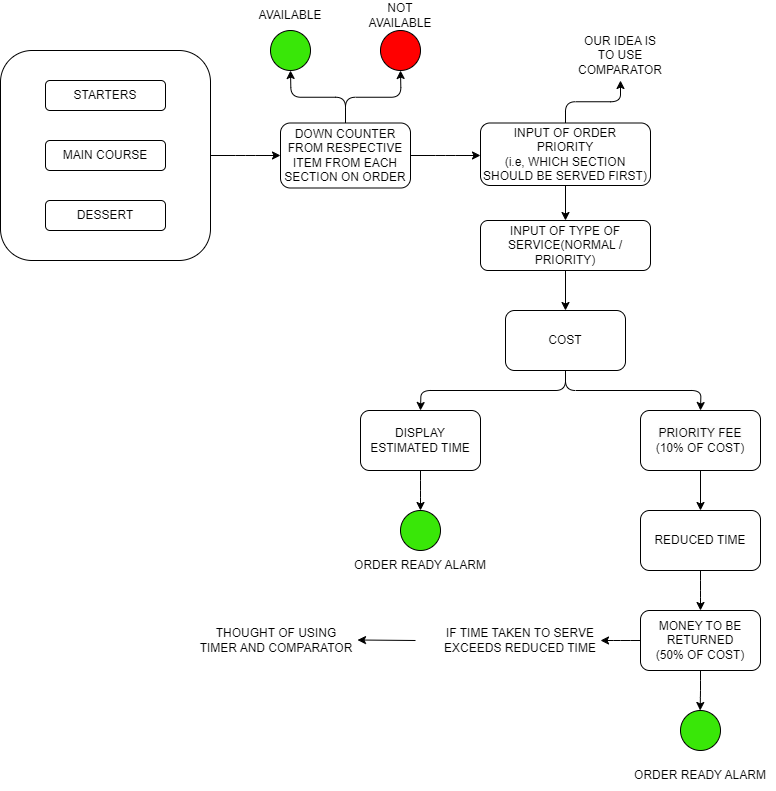

The diagram above was exported from draw.io. Its source (the exported page's mxGraphModel, read from the mxfile embedded in the PNG):
<mxGraphModel dx="1313" dy="653" grid="0" gridSize="10" guides="1" tooltips="1" connect="1" arrows="1" fold="1" page="1" pageScale="1" pageWidth="850" pageHeight="1100" math="0" shadow="0">
  <root>
    <mxCell id="0" />
    <mxCell id="1" parent="0" />
    <mxCell id="BDWSbzVXzu9R1SsUjXfr-11" style="edgeStyle=orthogonalEdgeStyle;rounded=1;orthogonalLoop=1;jettySize=auto;html=1;exitX=1;exitY=0.5;exitDx=0;exitDy=0;" parent="1" source="BDWSbzVXzu9R1SsUjXfr-6" edge="1">
      <mxGeometry relative="1" as="geometry">
        <mxPoint x="300" y="165" as="targetPoint" />
      </mxGeometry>
    </mxCell>
    <mxCell id="BDWSbzVXzu9R1SsUjXfr-6" value="" style="whiteSpace=wrap;html=1;aspect=fixed;rounded=1;" parent="1" vertex="1">
      <mxGeometry x="20" y="60" width="210" height="210" as="geometry" />
    </mxCell>
    <mxCell id="BDWSbzVXzu9R1SsUjXfr-7" value="STARTERS" style="rounded=1;whiteSpace=wrap;html=1;" parent="1" vertex="1">
      <mxGeometry x="65" y="90" width="120" height="30" as="geometry" />
    </mxCell>
    <mxCell id="BDWSbzVXzu9R1SsUjXfr-9" value="MAIN COURSE" style="rounded=1;whiteSpace=wrap;html=1;" parent="1" vertex="1">
      <mxGeometry x="65" y="150" width="120" height="30" as="geometry" />
    </mxCell>
    <mxCell id="BDWSbzVXzu9R1SsUjXfr-10" value="DESSERT" style="rounded=1;whiteSpace=wrap;html=1;" parent="1" vertex="1">
      <mxGeometry x="65" y="210" width="120" height="30" as="geometry" />
    </mxCell>
    <mxCell id="BDWSbzVXzu9R1SsUjXfr-14" style="edgeStyle=orthogonalEdgeStyle;rounded=1;orthogonalLoop=1;jettySize=auto;html=1;exitX=0.5;exitY=0;exitDx=0;exitDy=0;" parent="1" source="BDWSbzVXzu9R1SsUjXfr-12" edge="1">
      <mxGeometry relative="1" as="geometry">
        <mxPoint x="310" y="80" as="targetPoint" />
      </mxGeometry>
    </mxCell>
    <mxCell id="BDWSbzVXzu9R1SsUjXfr-15" style="edgeStyle=orthogonalEdgeStyle;rounded=1;orthogonalLoop=1;jettySize=auto;html=1;exitX=0.5;exitY=0;exitDx=0;exitDy=0;" parent="1" source="BDWSbzVXzu9R1SsUjXfr-12" edge="1">
      <mxGeometry relative="1" as="geometry">
        <mxPoint x="420" y="80" as="targetPoint" />
      </mxGeometry>
    </mxCell>
    <mxCell id="BDWSbzVXzu9R1SsUjXfr-21" style="edgeStyle=orthogonalEdgeStyle;rounded=1;orthogonalLoop=1;jettySize=auto;html=1;exitX=1;exitY=0.5;exitDx=0;exitDy=0;" parent="1" source="BDWSbzVXzu9R1SsUjXfr-12" edge="1">
      <mxGeometry relative="1" as="geometry">
        <mxPoint x="500" y="165" as="targetPoint" />
      </mxGeometry>
    </mxCell>
    <mxCell id="BDWSbzVXzu9R1SsUjXfr-12" value="DOWN COUNTER FROM RESPECTIVE ITEM FROM EACH&lt;div&gt;SECTION ON ORDER&lt;/div&gt;" style="rounded=1;whiteSpace=wrap;html=1;" parent="1" vertex="1">
      <mxGeometry x="300" y="132.5" width="130" height="65" as="geometry" />
    </mxCell>
    <mxCell id="BDWSbzVXzu9R1SsUjXfr-16" value="" style="ellipse;whiteSpace=wrap;html=1;aspect=fixed;rounded=1;fillColor=#39e708;" parent="1" vertex="1">
      <mxGeometry x="290" y="40" width="40" height="40" as="geometry" />
    </mxCell>
    <mxCell id="BDWSbzVXzu9R1SsUjXfr-17" value="" style="ellipse;whiteSpace=wrap;html=1;aspect=fixed;rounded=1;fillColor=#ff0000;" parent="1" vertex="1">
      <mxGeometry x="400" y="40" width="40" height="40" as="geometry" />
    </mxCell>
    <mxCell id="BDWSbzVXzu9R1SsUjXfr-18" value="AVAILABLE" style="text;strokeColor=none;align=center;fillColor=none;html=1;verticalAlign=middle;whiteSpace=wrap;rounded=1;" parent="1" vertex="1">
      <mxGeometry x="280" y="10" width="60" height="30" as="geometry" />
    </mxCell>
    <mxCell id="BDWSbzVXzu9R1SsUjXfr-19" value="NOT AVAILABLE" style="text;strokeColor=none;align=center;fillColor=none;html=1;verticalAlign=middle;whiteSpace=wrap;rounded=1;" parent="1" vertex="1">
      <mxGeometry x="390" y="10" width="60" height="30" as="geometry" />
    </mxCell>
    <mxCell id="BDWSbzVXzu9R1SsUjXfr-25" style="edgeStyle=orthogonalEdgeStyle;rounded=1;orthogonalLoop=1;jettySize=auto;html=1;exitX=0.5;exitY=0;exitDx=0;exitDy=0;" parent="1" source="BDWSbzVXzu9R1SsUjXfr-22" target="BDWSbzVXzu9R1SsUjXfr-24" edge="1">
      <mxGeometry relative="1" as="geometry" />
    </mxCell>
    <mxCell id="BDWSbzVXzu9R1SsUjXfr-28" style="edgeStyle=orthogonalEdgeStyle;rounded=1;orthogonalLoop=1;jettySize=auto;html=1;exitX=0.5;exitY=1;exitDx=0;exitDy=0;entryX=0.5;entryY=0;entryDx=0;entryDy=0;" parent="1" source="BDWSbzVXzu9R1SsUjXfr-22" target="BDWSbzVXzu9R1SsUjXfr-27" edge="1">
      <mxGeometry relative="1" as="geometry" />
    </mxCell>
    <mxCell id="BDWSbzVXzu9R1SsUjXfr-22" value="INPUT OF ORDER&lt;div&gt;PRIORITY&lt;/div&gt;&lt;div&gt;(i.e, WHICH SECTION SHOULD BE SERVED FIRST)&lt;/div&gt;" style="rounded=1;whiteSpace=wrap;html=1;" parent="1" vertex="1">
      <mxGeometry x="500" y="132.5" width="170" height="62.5" as="geometry" />
    </mxCell>
    <mxCell id="BDWSbzVXzu9R1SsUjXfr-24" value="OUR IDEA IS TO USE COMPARATOR" style="text;strokeColor=none;align=center;fillColor=none;html=1;verticalAlign=middle;whiteSpace=wrap;rounded=1;" parent="1" vertex="1">
      <mxGeometry x="600" y="40" width="80" height="50" as="geometry" />
    </mxCell>
    <mxCell id="ZJs7a_OQcfH89eaiLP-C-7" style="edgeStyle=orthogonalEdgeStyle;rounded=1;orthogonalLoop=1;jettySize=auto;html=1;exitX=0.5;exitY=1;exitDx=0;exitDy=0;entryX=0.5;entryY=0;entryDx=0;entryDy=0;" edge="1" parent="1" source="BDWSbzVXzu9R1SsUjXfr-27" target="ZJs7a_OQcfH89eaiLP-C-6">
      <mxGeometry relative="1" as="geometry" />
    </mxCell>
    <mxCell id="BDWSbzVXzu9R1SsUjXfr-27" value="INPUT OF TYPE OF SERVICE(NORMAL / PRIORITY)" style="rounded=1;whiteSpace=wrap;html=1;" parent="1" vertex="1">
      <mxGeometry x="500" y="230" width="170" height="50" as="geometry" />
    </mxCell>
    <mxCell id="ZJs7a_OQcfH89eaiLP-C-9" style="edgeStyle=orthogonalEdgeStyle;rounded=1;orthogonalLoop=1;jettySize=auto;html=1;exitX=0.5;exitY=1;exitDx=0;exitDy=0;" edge="1" parent="1" source="ZJs7a_OQcfH89eaiLP-C-6">
      <mxGeometry relative="1" as="geometry">
        <mxPoint x="440" y="420" as="targetPoint" />
      </mxGeometry>
    </mxCell>
    <mxCell id="ZJs7a_OQcfH89eaiLP-C-10" style="edgeStyle=orthogonalEdgeStyle;rounded=1;orthogonalLoop=1;jettySize=auto;html=1;exitX=0.5;exitY=1;exitDx=0;exitDy=0;" edge="1" parent="1" source="ZJs7a_OQcfH89eaiLP-C-6">
      <mxGeometry relative="1" as="geometry">
        <mxPoint x="720" y="420" as="targetPoint" />
      </mxGeometry>
    </mxCell>
    <mxCell id="ZJs7a_OQcfH89eaiLP-C-6" value="COST" style="rounded=1;whiteSpace=wrap;html=1;" vertex="1" parent="1">
      <mxGeometry x="525" y="320" width="120" height="60" as="geometry" />
    </mxCell>
    <mxCell id="ZJs7a_OQcfH89eaiLP-C-14" style="edgeStyle=orthogonalEdgeStyle;rounded=1;orthogonalLoop=1;jettySize=auto;html=1;exitX=0.5;exitY=1;exitDx=0;exitDy=0;entryX=0.5;entryY=0;entryDx=0;entryDy=0;" edge="1" parent="1" source="ZJs7a_OQcfH89eaiLP-C-11">
      <mxGeometry relative="1" as="geometry">
        <mxPoint x="440" y="520" as="targetPoint" />
      </mxGeometry>
    </mxCell>
    <mxCell id="ZJs7a_OQcfH89eaiLP-C-11" value="DISPLAY ESTIMATED TIME" style="rounded=1;whiteSpace=wrap;html=1;" vertex="1" parent="1">
      <mxGeometry x="380" y="420" width="120" height="60" as="geometry" />
    </mxCell>
    <mxCell id="ZJs7a_OQcfH89eaiLP-C-18" style="edgeStyle=orthogonalEdgeStyle;rounded=1;orthogonalLoop=1;jettySize=auto;html=1;exitX=0.5;exitY=1;exitDx=0;exitDy=0;entryX=0.5;entryY=0;entryDx=0;entryDy=0;" edge="1" parent="1" source="ZJs7a_OQcfH89eaiLP-C-12" target="ZJs7a_OQcfH89eaiLP-C-17">
      <mxGeometry relative="1" as="geometry" />
    </mxCell>
    <mxCell id="ZJs7a_OQcfH89eaiLP-C-12" value="&lt;span style=&quot;color: rgb(0, 0, 0); font-family: Helvetica; font-size: 12px; font-style: normal; font-variant-ligatures: normal; font-variant-caps: normal; font-weight: 400; letter-spacing: normal; orphans: 2; text-align: center; text-indent: 0px; text-transform: none; widows: 2; word-spacing: 0px; -webkit-text-stroke-width: 0px; white-space: normal; background-color: rgb(251, 251, 251); text-decoration-thickness: initial; text-decoration-style: initial; text-decoration-color: initial; display: inline !important; float: none;&quot;&gt;PRIORITY FEE&lt;/span&gt;&lt;br&gt;&lt;div&gt;(10% OF COST)&lt;/div&gt;" style="rounded=1;whiteSpace=wrap;html=1;" vertex="1" parent="1">
      <mxGeometry x="660" y="420" width="120" height="60" as="geometry" />
    </mxCell>
    <mxCell id="ZJs7a_OQcfH89eaiLP-C-15" value="" style="ellipse;whiteSpace=wrap;html=1;aspect=fixed;rounded=1;fillColor=#39e708;" vertex="1" parent="1">
      <mxGeometry x="420" y="520" width="40" height="40" as="geometry" />
    </mxCell>
    <mxCell id="ZJs7a_OQcfH89eaiLP-C-16" value="ORDER READY ALARM" style="text;strokeColor=none;align=center;fillColor=none;html=1;verticalAlign=middle;whiteSpace=wrap;rounded=0;" vertex="1" parent="1">
      <mxGeometry x="365" y="560" width="150" height="30" as="geometry" />
    </mxCell>
    <mxCell id="ZJs7a_OQcfH89eaiLP-C-21" style="edgeStyle=orthogonalEdgeStyle;rounded=1;orthogonalLoop=1;jettySize=auto;html=1;exitX=0.5;exitY=1;exitDx=0;exitDy=0;" edge="1" parent="1" source="ZJs7a_OQcfH89eaiLP-C-17">
      <mxGeometry relative="1" as="geometry">
        <mxPoint x="720" y="620" as="targetPoint" />
      </mxGeometry>
    </mxCell>
    <mxCell id="ZJs7a_OQcfH89eaiLP-C-17" value="REDUCED TIME" style="whiteSpace=wrap;html=1;rounded=1;" vertex="1" parent="1">
      <mxGeometry x="660" y="520" width="120" height="60" as="geometry" />
    </mxCell>
    <mxCell id="ZJs7a_OQcfH89eaiLP-C-20" value="THOUGHT OF USING TIMER AND COMPARATOR" style="text;strokeColor=none;align=center;fillColor=none;html=1;verticalAlign=middle;whiteSpace=wrap;rounded=0;" vertex="1" parent="1">
      <mxGeometry x="217" y="635" width="158" height="30" as="geometry" />
    </mxCell>
    <mxCell id="ZJs7a_OQcfH89eaiLP-C-25" style="edgeStyle=orthogonalEdgeStyle;rounded=1;orthogonalLoop=1;jettySize=auto;html=1;exitX=0;exitY=0.5;exitDx=0;exitDy=0;" edge="1" parent="1" source="ZJs7a_OQcfH89eaiLP-C-22">
      <mxGeometry relative="1" as="geometry">
        <mxPoint x="620" y="650" as="targetPoint" />
      </mxGeometry>
    </mxCell>
    <mxCell id="ZJs7a_OQcfH89eaiLP-C-26" style="edgeStyle=orthogonalEdgeStyle;rounded=1;orthogonalLoop=1;jettySize=auto;html=1;exitX=0.5;exitY=1;exitDx=0;exitDy=0;" edge="1" parent="1" source="ZJs7a_OQcfH89eaiLP-C-22">
      <mxGeometry relative="1" as="geometry">
        <mxPoint x="719.6666666666665" y="720" as="targetPoint" />
      </mxGeometry>
    </mxCell>
    <mxCell id="ZJs7a_OQcfH89eaiLP-C-22" value="MONEY TO BE RETURNED&lt;div&gt;(50% OF COST)&lt;/div&gt;" style="whiteSpace=wrap;html=1;rounded=1;" vertex="1" parent="1">
      <mxGeometry x="660" y="620" width="120" height="60" as="geometry" />
    </mxCell>
    <mxCell id="ZJs7a_OQcfH89eaiLP-C-29" style="edgeStyle=orthogonalEdgeStyle;rounded=1;orthogonalLoop=1;jettySize=auto;html=1;exitX=0;exitY=0.5;exitDx=0;exitDy=0;" edge="1" parent="1" source="ZJs7a_OQcfH89eaiLP-C-23">
      <mxGeometry relative="1" as="geometry">
        <mxPoint x="377" y="649.5" as="targetPoint" />
      </mxGeometry>
    </mxCell>
    <mxCell id="ZJs7a_OQcfH89eaiLP-C-23" value="IF TIME TAKEN TO SERVE EXCEEDS REDUCED TIME" style="text;strokeColor=none;align=center;fillColor=none;html=1;verticalAlign=middle;whiteSpace=wrap;rounded=0;" vertex="1" parent="1">
      <mxGeometry x="435" y="635" width="210" height="30" as="geometry" />
    </mxCell>
    <mxCell id="ZJs7a_OQcfH89eaiLP-C-27" value="" style="ellipse;whiteSpace=wrap;html=1;aspect=fixed;rounded=1;fillColor=#39e708;" vertex="1" parent="1">
      <mxGeometry x="700" y="720" width="40" height="40" as="geometry" />
    </mxCell>
    <mxCell id="ZJs7a_OQcfH89eaiLP-C-28" value="ORDER READY ALARM" style="text;strokeColor=none;align=center;fillColor=none;html=1;verticalAlign=middle;whiteSpace=wrap;rounded=0;" vertex="1" parent="1">
      <mxGeometry x="645" y="770" width="150" height="30" as="geometry" />
    </mxCell>
  </root>
</mxGraphModel>